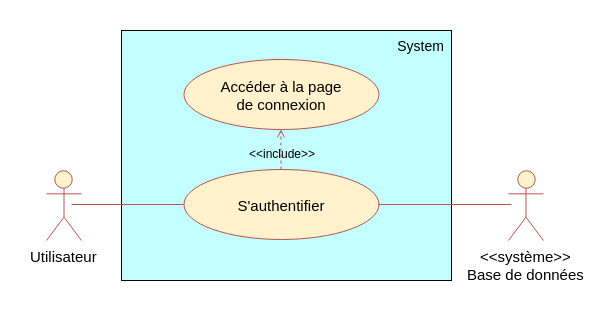

The diagram above was exported from draw.io. Its source (the exported page's mxGraphModel, read from the mxfile embedded in the PNG):
<mxGraphModel dx="1394" dy="666" grid="1" gridSize="10" guides="1" tooltips="1" connect="1" arrows="1" fold="1" page="1" pageScale="1" pageWidth="827" pageHeight="1169" background="#ffffff" math="0" shadow="0">
  <root>
    <mxCell id="0" />
    <mxCell id="1" parent="0" />
    <mxCell id="2" value="&amp;lt;&amp;lt;système&amp;gt;&amp;gt;&lt;div style=&quot;font-size: 15px&quot;&gt;Base de données&lt;/div&gt;" style="shape=umlActor;verticalLabelPosition=bottom;labelBackgroundColor=#ffffff;verticalAlign=top;html=1;fillColor=#FFF2CC;strokeColor=#b85450;fontSize=15;" parent="1" vertex="1">
      <mxGeometry x="737" y="240" width="35" height="70" as="geometry" />
    </mxCell>
    <mxCell id="16" value="" style="rounded=0;whiteSpace=wrap;html=1;fillColor=#C4FFFF;strokeColor=#000000;" parent="1" vertex="1">
      <mxGeometry x="350" y="100" width="330" height="250" as="geometry" />
    </mxCell>
    <mxCell id="17" value="System" style="text;html=1;strokeColor=none;fillColor=none;align=center;verticalAlign=middle;whiteSpace=wrap;fontColor=#000000;fontSize=14;" parent="1" vertex="1">
      <mxGeometry x="623" y="105" width="51" height="20" as="geometry" />
    </mxCell>
    <mxCell id="20" value="" style="endArrow=none;html=1;fontColor=#FFFFFF;entryX=0;entryY=0.5;fillColor=#f8cecc;strokeColor=#b85450;" parent="1" edge="1">
      <mxGeometry width="50" height="50" relative="1" as="geometry">
        <mxPoint x="300" y="274" as="sourcePoint" />
        <mxPoint x="412" y="274" as="targetPoint" />
      </mxGeometry>
    </mxCell>
    <mxCell id="29" value="S'authentifier&lt;br&gt;" style="ellipse;whiteSpace=wrap;html=1;strokeColor=#B85450;fillColor=#fff2cc;fontColor=#000000;fontSize=15;" parent="1" vertex="1">
      <mxGeometry x="412" y="239" width="195" height="70" as="geometry" />
    </mxCell>
    <mxCell id="41" value="Utilisateur" style="shape=umlActor;verticalLabelPosition=bottom;labelBackgroundColor=#ffffff;verticalAlign=top;html=1;fillColor=#FFF2CC;strokeColor=#b85450;fontSize=15;strokeWidth=1;perimeterSpacing=3;" parent="1" vertex="1">
      <mxGeometry x="275" y="240" width="35" height="70" as="geometry" />
    </mxCell>
    <mxCell id="84" value="" style="endArrow=none;html=1;fontColor=#FFFFFF;exitX=1;exitY=0.5;fillColor=#f8cecc;strokeColor=#b85450;" parent="1" edge="1">
      <mxGeometry width="50" height="50" relative="1" as="geometry">
        <mxPoint x="607" y="274" as="sourcePoint" />
        <mxPoint x="740" y="274" as="targetPoint" />
      </mxGeometry>
    </mxCell>
    <mxCell id="sfNgORJCdkOXRM1yTAsz-84" value="" style="endArrow=open;html=1;fillColor=#f8cecc;strokeColor=#b85450;dashed=1;endFill=0;entryX=0.5;entryY=1;entryDx=0;entryDy=0;" edge="1" parent="1" source="29" target="sfNgORJCdkOXRM1yTAsz-85">
      <mxGeometry width="50" height="50" relative="1" as="geometry">
        <mxPoint x="260" y="420" as="sourcePoint" />
        <mxPoint x="310" y="370" as="targetPoint" />
      </mxGeometry>
    </mxCell>
    <mxCell id="sfNgORJCdkOXRM1yTAsz-85" value="Accéder à la page&lt;br&gt;de connexion&lt;br&gt;" style="ellipse;whiteSpace=wrap;html=1;strokeColor=#B85450;fillColor=#fff2cc;fontColor=#000000;fontSize=15;" vertex="1" parent="1">
      <mxGeometry x="412" y="129" width="195" height="70" as="geometry" />
    </mxCell>
    <mxCell id="sfNgORJCdkOXRM1yTAsz-86" value="&amp;lt;&amp;lt;include&amp;gt;&amp;gt;" style="text;html=1;resizable=0;points=[];autosize=1;align=left;verticalAlign=top;spacingTop=-4;" vertex="1" parent="1">
      <mxGeometry x="476" y="214" width="80" height="10" as="geometry" />
    </mxCell>
  </root>
</mxGraphModel>